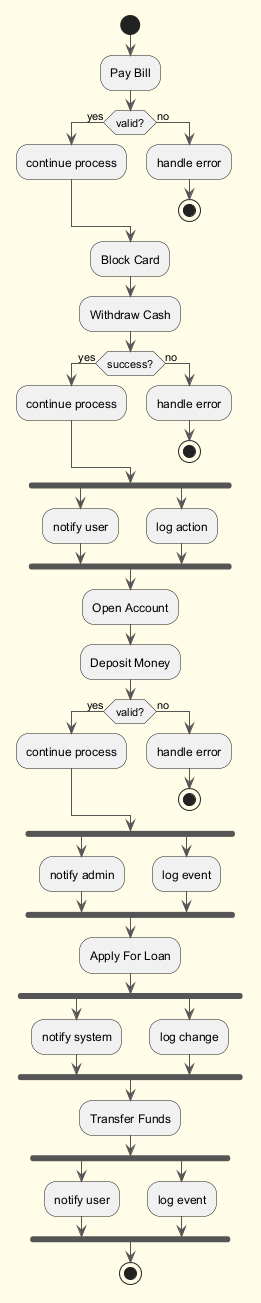

The diagram above was rendered by PlantUML. Its source (embedded in the PNG):
@startuml
skinparam backgroundColor #FFFDE7
skinparam classBackgroundColor #FFF9C4
skinparam classBorderColor #F57F17
skinparam ArrowColor #555555
start
:Pay Bill;
if (valid?) then (yes)
:continue process;
else (no)
:handle error;
stop
endif
:Block Card;
:Withdraw Cash;
if (success?) then (yes)
:continue process;
else (no)
:handle error;
stop
endif
fork
:notify user;
fork again
:log action;
end fork
:Open Account;
:Deposit Money;
if (valid?) then (yes)
:continue process;
else (no)
:handle error;
stop
endif
fork
:notify admin;
fork again
:log event;
end fork
:Apply For Loan;
fork
:notify system;
fork again
:log change;
end fork
:Transfer Funds;
fork
:notify user;
fork again
:log event;
end fork
stop
@enduml